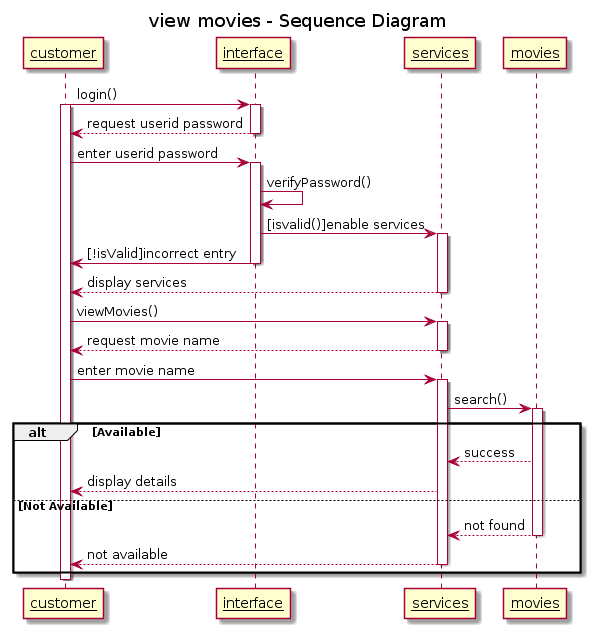

The diagram above was rendered by PlantUML. Its source (embedded in the PNG):
@startuml
title view movies - Sequence Diagram
"<u>customer" as C -> "<u>interface" as UI: login()
activate C
activate UI
UI --> C : request userid password
deactivate UI
C -> UI : enter userid password
activate UI
UI -> UI : verifyPassword()
UI -> "<u>services" as S : [isvalid()]enable services
activate S
UI -> C : [!isValid]incorrect entry
deactivate UI
S --> C : display services
deactivate S
C -> S : viewMovies()
activate S
S --> C : request movie name
deactivate S
C -> S : enter movie name
activate S
S -> "<u>movies" as M : search()
activate M

alt Available
    M --> S : success
    S --> C : display details
else Not Available
    M --> S : not found
    deactivate M
    S --> C : not available
    deactivate S
end
deactivate C
@enduml